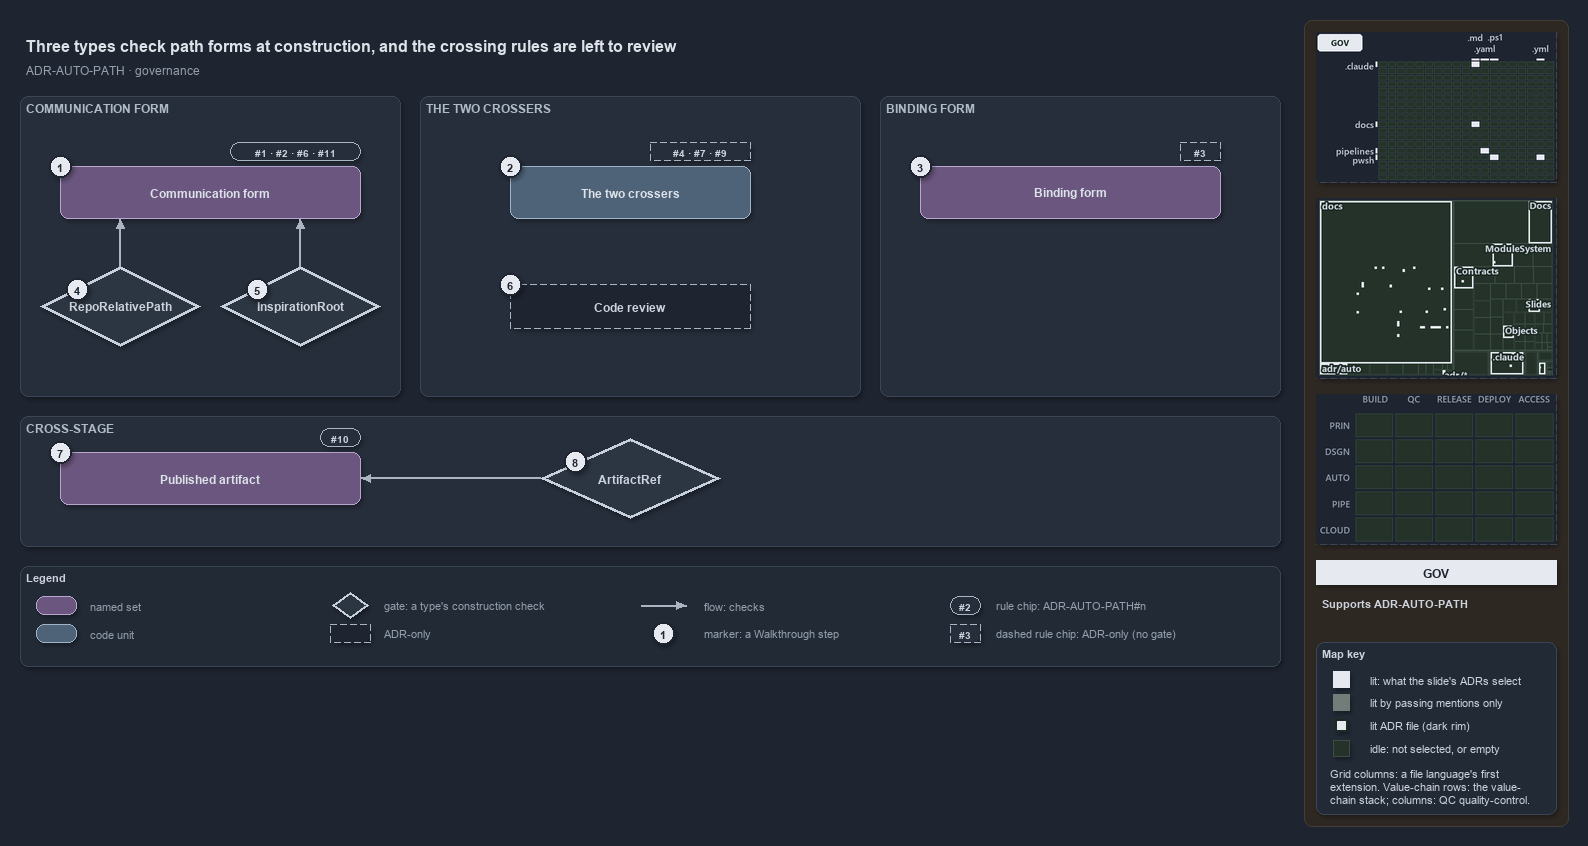

The diagram above was exported from draw.io. Its source (the exported page's mxGraphModel, read from the mxfile embedded in the PNG):
<mxGraphModel dx="1024" dy="768" grid="0" gridSize="10" guides="1" tooltips="1" connect="1" arrows="1" fold="1" page="1" pageScale="1" pageWidth="1572" pageHeight="700" background="#1E2430" math="0" shadow="1">
  <root>
    <mxCell id="0" />
    <mxCell id="1" parent="0" />
    <mxCell id="sidebar-bg" value="" style="rounded=1;arcSize=2;html=1;fillColor=#2E2823;strokeColor=#453C33;shadow=0;" vertex="1" parent="1">
      <mxGeometry x="1304" y="4" width="264" height="806" as="geometry" />
    </mxCell>
    <mxCell id="title" value="Three types check path forms at construction, and the crossing rules are left to review" style="text;html=1;align=left;verticalAlign=middle;fontSize=16;fontStyle=1;fontColor=#DDE2E9;" vertex="1" parent="1">
      <mxGeometry x="20" y="14" width="1260" height="30" as="geometry" />
    </mxCell>
    <mxCell id="subtitle" value="ADR-AUTO-PATH &amp;#183; governance" style="text;html=1;align=left;verticalAlign=middle;fontSize=12;fontColor=#949FAE;" vertex="1" parent="1">
      <mxGeometry x="20" y="44" width="1240" height="20" as="geometry" />
    </mxCell>
    <mxCell id="band-comm" value="COMMUNICATION FORM" style="rounded=1;html=1;arcSize=3;fillColor=#262E3B;strokeColor=#3A4555;verticalAlign=top;align=left;spacingLeft=8;fontStyle=1;fontSize=12;fontColor=#B0BAC7;" vertex="1" parent="1">
      <mxGeometry x="20" y="80" width="380" height="300" as="geometry" />
    </mxCell>
    <mxCell id="band-cross" value="THE TWO CROSSERS" style="rounded=1;html=1;arcSize=3;fillColor=#262E3B;strokeColor=#3A4555;verticalAlign=top;align=left;spacingLeft=8;fontStyle=1;fontSize=12;fontColor=#B0BAC7;" vertex="1" parent="1">
      <mxGeometry x="420" y="80" width="440" height="300" as="geometry" />
    </mxCell>
    <mxCell id="band-bind" value="BINDING FORM" style="rounded=1;html=1;arcSize=3;fillColor=#262E3B;strokeColor=#3A4555;verticalAlign=top;align=left;spacingLeft=8;fontStyle=1;fontSize=12;fontColor=#B0BAC7;" vertex="1" parent="1">
      <mxGeometry x="880" y="80" width="400" height="300" as="geometry" />
    </mxCell>
    <mxCell id="band-stage" value="CROSS-STAGE" style="rounded=1;html=1;arcSize=3;fillColor=#262E3B;strokeColor=#3A4555;verticalAlign=top;align=left;spacingLeft=8;fontStyle=1;fontSize=12;fontColor=#B0BAC7;" vertex="1" parent="1">
      <mxGeometry x="20" y="400" width="1260" height="130" as="geometry" />
    </mxCell>
    <mxCell id="s-comm" value="&lt;b&gt;Communication form&lt;/b&gt;" style="rounded=1;whiteSpace=wrap;html=1;arcSize=20;fillColor=#6A567E;strokeColor=#B9A6CC;fontColor=#DDE2E9;fontSize=12;" vertex="1" parent="1">
      <mxGeometry x="60" y="150" width="300" height="52" as="geometry" />
    </mxCell>
    <mxCell id="chip-comm" value="#1 &amp;#183; #2 &amp;#183; #6 &amp;#183; #11" style="rounded=1;arcSize=50;whiteSpace=wrap;html=1;fillColor=#262E3B;strokeColor=#AAB4C3;fontColor=#CDD3DC;fontStyle=1;fontSize=10.5;" vertex="1" parent="1">
      <mxGeometry x="230" y="126" width="130" height="18" as="geometry" />
    </mxCell>
    <mxCell id="s-cross" value="&lt;b&gt;The two crossers&lt;/b&gt;" style="rounded=1;whiteSpace=wrap;html=1;arcSize=20;fillColor=#4E6378;strokeColor=#9FB3C8;fontColor=#DDE2E9;fontSize=12;" vertex="1" parent="1">
      <mxGeometry x="510" y="150" width="240" height="52" as="geometry" />
    </mxCell>
    <mxCell id="chip-cross" value="#4 &amp;#183; #7 &amp;#183; #9" style="rounded=1;arcSize=50;whiteSpace=wrap;html=1;fillColor=#262E3B;strokeColor=#AAB4C3;dashed=1;fontColor=#CDD3DC;fontStyle=1;fontSize=10.5;" vertex="1" parent="1">
      <mxGeometry x="650" y="126" width="100" height="18" as="geometry" />
    </mxCell>
    <mxCell id="s-bind" value="&lt;b&gt;Binding form&lt;/b&gt;" style="rounded=1;whiteSpace=wrap;html=1;arcSize=20;fillColor=#6A567E;strokeColor=#B9A6CC;fontColor=#DDE2E9;fontSize=12;" vertex="1" parent="1">
      <mxGeometry x="920" y="150" width="300" height="52" as="geometry" />
    </mxCell>
    <mxCell id="chip-bind" value="#3" style="rounded=1;arcSize=50;whiteSpace=wrap;html=1;fillColor=#262E3B;strokeColor=#AAB4C3;dashed=1;fontColor=#CDD3DC;fontStyle=1;fontSize=10.5;" vertex="1" parent="1">
      <mxGeometry x="1180" y="126" width="40" height="18" as="geometry" />
    </mxCell>
    <mxCell id="gate-rrp" value="&lt;b&gt;RepoRelativePath&lt;/b&gt;" style="rhombus;whiteSpace=wrap;html=1;fillColor=#2C3542;strokeColor=#C7D0DB;strokeWidth=3;fontColor=#CDD3DC;fontSize=12;" vertex="1" parent="1">
      <mxGeometry x="40" y="250" width="160" height="80" as="geometry" />
    </mxCell>
    <mxCell id="gate-insp" value="&lt;b&gt;InspirationRoot&lt;/b&gt;" style="rhombus;whiteSpace=wrap;html=1;fillColor=#2C3542;strokeColor=#C7D0DB;strokeWidth=3;fontColor=#CDD3DC;fontSize=12;" vertex="1" parent="1">
      <mxGeometry x="220" y="250" width="160" height="80" as="geometry" />
    </mxCell>
    <mxCell id="adr-review" value="&lt;b&gt;Code review&lt;/b&gt;" style="rounded=1;whiteSpace=wrap;html=1;arcSize=20;fillColor=#1E2430;strokeColor=#AAB4C3;dashed=1;fontColor=#CDD3DC;fontSize=12;" vertex="1" parent="1">
      <mxGeometry x="510" y="268" width="240" height="44" as="geometry" />
    </mxCell>
    <mxCell id="s-artifact" value="&lt;b&gt;Published artifact&lt;/b&gt;" style="rounded=1;whiteSpace=wrap;html=1;arcSize=20;fillColor=#6A567E;strokeColor=#B9A6CC;fontColor=#DDE2E9;fontSize=12;" vertex="1" parent="1">
      <mxGeometry x="60" y="436" width="300" height="52" as="geometry" />
    </mxCell>
    <mxCell id="chip-artifact" value="#10" style="rounded=1;arcSize=50;whiteSpace=wrap;html=1;fillColor=#262E3B;strokeColor=#AAB4C3;fontColor=#CDD3DC;fontStyle=1;fontSize=10.5;" vertex="1" parent="1">
      <mxGeometry x="320" y="412" width="40" height="18" as="geometry" />
    </mxCell>
    <mxCell id="gate-ref" value="&lt;b&gt;ArtifactRef&lt;/b&gt;" style="rhombus;whiteSpace=wrap;html=1;fillColor=#2C3542;strokeColor=#C7D0DB;strokeWidth=3;fontColor=#CDD3DC;fontSize=12;" vertex="1" parent="1">
      <mxGeometry x="540" y="422" width="180" height="80" as="geometry" />
    </mxCell>
    <mxCell id="port-comm-b1" value="" style="text;html=1;strokeColor=none;fillColor=none;" vertex="1" parent="1">
      <mxGeometry x="120" y="202" width="1" height="1" as="geometry" />
    </mxCell>
    <mxCell id="port-comm-b2" value="" style="text;html=1;strokeColor=none;fillColor=none;" vertex="1" parent="1">
      <mxGeometry x="300" y="202" width="1" height="1" as="geometry" />
    </mxCell>
    <mxCell id="port-rrp-t" value="" style="text;html=1;strokeColor=none;fillColor=none;" vertex="1" parent="1">
      <mxGeometry x="120" y="250" width="1" height="1" as="geometry" />
    </mxCell>
    <mxCell id="port-insp-t" value="" style="text;html=1;strokeColor=none;fillColor=none;" vertex="1" parent="1">
      <mxGeometry x="300" y="250" width="1" height="1" as="geometry" />
    </mxCell>
    <mxCell id="port-artifact-r" value="" style="text;html=1;strokeColor=none;fillColor=none;" vertex="1" parent="1">
      <mxGeometry x="360" y="462" width="1" height="1" as="geometry" />
    </mxCell>
    <mxCell id="port-ref-l" value="" style="text;html=1;strokeColor=none;fillColor=none;" vertex="1" parent="1">
      <mxGeometry x="540" y="462" width="1" height="1" as="geometry" />
    </mxCell>
    <mxCell id="edge-rrp-comm" value="" style="edgeStyle=orthogonalEdgeStyle;rounded=1;html=1;endArrow=block;strokeColor=#AAB4C3;shadow=0;fontColor=#CDD3DC;" edge="1" parent="1" source="port-rrp-t" target="port-comm-b1">
      <mxGeometry relative="1" as="geometry" />
    </mxCell>
    <mxCell id="edge-insp-comm" value="" style="edgeStyle=orthogonalEdgeStyle;rounded=1;html=1;endArrow=block;strokeColor=#AAB4C3;shadow=0;fontColor=#CDD3DC;" edge="1" parent="1" source="port-insp-t" target="port-comm-b2">
      <mxGeometry relative="1" as="geometry" />
    </mxCell>
    <mxCell id="edge-ref-artifact" value="" style="edgeStyle=orthogonalEdgeStyle;rounded=1;html=1;endArrow=block;strokeColor=#AAB4C3;shadow=0;fontColor=#CDD3DC;" edge="1" parent="1" source="port-ref-l" target="port-artifact-r">
      <mxGeometry relative="1" as="geometry" />
    </mxCell>
    <mxCell id="mark-1" value="1" style="ellipse;html=1;fillColor=#E6EAF0;strokeColor=#1E2430;strokeWidth=2;fontColor=#1E2430;fontStyle=1;fontSize=11;" vertex="1" parent="1">
      <mxGeometry x="49" y="139" width="22" height="22" as="geometry" />
    </mxCell>
    <mxCell id="mark-2" value="2" style="ellipse;html=1;fillColor=#E6EAF0;strokeColor=#1E2430;strokeWidth=2;fontColor=#1E2430;fontStyle=1;fontSize=11;" vertex="1" parent="1">
      <mxGeometry x="499" y="139" width="22" height="22" as="geometry" />
    </mxCell>
    <mxCell id="mark-3" value="3" style="ellipse;html=1;fillColor=#E6EAF0;strokeColor=#1E2430;strokeWidth=2;fontColor=#1E2430;fontStyle=1;fontSize=11;" vertex="1" parent="1">
      <mxGeometry x="909" y="139" width="22" height="22" as="geometry" />
    </mxCell>
    <mxCell id="mark-4" value="4" style="ellipse;html=1;fillColor=#E6EAF0;strokeColor=#1E2430;strokeWidth=2;fontColor=#1E2430;fontStyle=1;fontSize=11;" vertex="1" parent="1">
      <mxGeometry x="66" y="262" width="22" height="22" as="geometry" />
    </mxCell>
    <mxCell id="mark-5" value="5" style="ellipse;html=1;fillColor=#E6EAF0;strokeColor=#1E2430;strokeWidth=2;fontColor=#1E2430;fontStyle=1;fontSize=11;" vertex="1" parent="1">
      <mxGeometry x="246" y="262" width="22" height="22" as="geometry" />
    </mxCell>
    <mxCell id="mark-6" value="6" style="ellipse;html=1;fillColor=#E6EAF0;strokeColor=#1E2430;strokeWidth=2;fontColor=#1E2430;fontStyle=1;fontSize=11;" vertex="1" parent="1">
      <mxGeometry x="499" y="257" width="22" height="22" as="geometry" />
    </mxCell>
    <mxCell id="mark-7" value="7" style="ellipse;html=1;fillColor=#E6EAF0;strokeColor=#1E2430;strokeWidth=2;fontColor=#1E2430;fontStyle=1;fontSize=11;" vertex="1" parent="1">
      <mxGeometry x="49" y="425" width="22" height="22" as="geometry" />
    </mxCell>
    <mxCell id="mark-8" value="8" style="ellipse;html=1;fillColor=#E6EAF0;strokeColor=#1E2430;strokeWidth=2;fontColor=#1E2430;fontStyle=1;fontSize=11;" vertex="1" parent="1">
      <mxGeometry x="564" y="434" width="22" height="22" as="geometry" />
    </mxCell>
    <mxCell id="legend" value="&lt;b&gt;Legend&lt;/b&gt;" style="rounded=1;whiteSpace=wrap;html=1;arcSize=6;fillColor=#222A36;strokeColor=#3A4555;align=left;verticalAlign=top;spacing=8;fontSize=11;fontColor=#CDD3DC;" vertex="1" parent="1">
      <mxGeometry x="20" y="550" width="1260" height="100" as="geometry" />
    </mxCell>
    <mxCell id="lg-set" value="" style="rounded=1;html=1;arcSize=20;fillColor=#6A567E;strokeColor=#B9A6CC;" vertex="1" parent="1">
      <mxGeometry x="36" y="580" width="40" height="18" as="geometry" />
    </mxCell>
    <mxCell id="lg-set-t" value="named set" style="text;html=1;align=left;verticalAlign=middle;fontSize=11;fontColor=#949FAE;" vertex="1" parent="1">
      <mxGeometry x="84" y="579" width="200" height="20" as="geometry" />
    </mxCell>
    <mxCell id="lg-code" value="" style="rounded=1;html=1;arcSize=20;fillColor=#4E6378;strokeColor=#9FB3C8;" vertex="1" parent="1">
      <mxGeometry x="36" y="608" width="40" height="18" as="geometry" />
    </mxCell>
    <mxCell id="lg-code-t" value="code unit" style="text;html=1;align=left;verticalAlign=middle;fontSize=11;fontColor=#949FAE;" vertex="1" parent="1">
      <mxGeometry x="84" y="607" width="200" height="20" as="geometry" />
    </mxCell>
    <mxCell id="lg-gate" value="" style="rhombus;html=1;fillColor=#2C3542;strokeColor=#C7D0DB;strokeWidth=2;fontColor=#CDD3DC;" vertex="1" parent="1">
      <mxGeometry x="332" y="576" width="36" height="26" as="geometry" />
    </mxCell>
    <mxCell id="lg-gate-t" value="gate: a type's construction check" style="text;html=1;align=left;verticalAlign=middle;fontSize=11;fontColor=#949FAE;" vertex="1" parent="1">
      <mxGeometry x="378" y="579" width="220" height="20" as="geometry" />
    </mxCell>
    <mxCell id="lg-adr" value="" style="rounded=1;html=1;arcSize=20;fillColor=#1E2430;strokeColor=#AAB4C3;dashed=1;" vertex="1" parent="1">
      <mxGeometry x="330" y="608" width="40" height="18" as="geometry" />
    </mxCell>
    <mxCell id="lg-adr-t" value="ADR-only" style="text;html=1;align=left;verticalAlign=middle;fontSize=11;fontColor=#949FAE;" vertex="1" parent="1">
      <mxGeometry x="378" y="607" width="200" height="20" as="geometry" />
    </mxCell>
    <mxCell id="lg-flow-a" value="" style="text;html=1;strokeColor=none;fillColor=none;" vertex="1" parent="1">
      <mxGeometry x="640" y="589" width="1" height="1" as="geometry" />
    </mxCell>
    <mxCell id="lg-flow-b" value="" style="text;html=1;strokeColor=none;fillColor=none;" vertex="1" parent="1">
      <mxGeometry x="686" y="589" width="1" height="1" as="geometry" />
    </mxCell>
    <mxCell id="lg-flow" value="" style="edgeStyle=orthogonalEdgeStyle;rounded=1;html=1;endArrow=block;strokeColor=#AAB4C3;shadow=0;fontColor=#CDD3DC;" edge="1" parent="1" source="lg-flow-a" target="lg-flow-b">
      <mxGeometry relative="1" as="geometry" />
    </mxCell>
    <mxCell id="lg-flow-t" value="flow: checks" style="text;html=1;align=left;verticalAlign=middle;fontSize=11;fontColor=#949FAE;" vertex="1" parent="1">
      <mxGeometry x="698" y="579" width="200" height="20" as="geometry" />
    </mxCell>
    <mxCell id="lg-mark" value="1" style="ellipse;html=1;fillColor=#E6EAF0;strokeColor=#1E2430;strokeWidth=2;fontColor=#1E2430;fontStyle=1;fontSize=11;" vertex="1" parent="1">
      <mxGeometry x="652" y="606" width="22" height="22" as="geometry" />
    </mxCell>
    <mxCell id="lg-mark-t" value="marker: a Walkthrough step" style="text;html=1;align=left;verticalAlign=middle;fontSize=11;fontColor=#949FAE;" vertex="1" parent="1">
      <mxGeometry x="698" y="607" width="200" height="20" as="geometry" />
    </mxCell>
    <mxCell id="lg-rule" value="#2" style="rounded=1;arcSize=50;whiteSpace=wrap;html=1;fillColor=#262E3B;strokeColor=#AAB4C3;fontColor=#CDD3DC;fontStyle=1;fontSize=10.5;" vertex="1" parent="1">
      <mxGeometry x="950" y="580" width="30" height="18" as="geometry" />
    </mxCell>
    <mxCell id="lg-rule-t" value="rule chip: ADR-AUTO-PATH#n" style="text;html=1;align=left;verticalAlign=middle;fontSize=11;fontColor=#949FAE;" vertex="1" parent="1">
      <mxGeometry x="990" y="579" width="240" height="20" as="geometry" />
    </mxCell>
    <mxCell id="lg-rule-d" value="#3" style="rounded=1;arcSize=50;whiteSpace=wrap;html=1;fillColor=#262E3B;strokeColor=#AAB4C3;dashed=1;fontColor=#CDD3DC;fontStyle=1;fontSize=10.5;" vertex="1" parent="1">
      <mxGeometry x="950" y="608" width="30" height="18" as="geometry" />
    </mxCell>
    <mxCell id="lg-rule-d-t" value="dashed rule chip: ADR-only (no gate)" style="text;html=1;align=left;verticalAlign=middle;fontSize=11;fontColor=#949FAE;" vertex="1" parent="1">
      <mxGeometry x="990" y="607" width="240" height="20" as="geometry" />
    </mxCell>
    <mxCell id="minimap-grid" value="" style="shape=image;imageAspect=0;rounded=1;arcSize=4;whiteSpace=wrap;html=1;fillColor=#262E3B;strokeColor=#3A4555;dashed=1;fontColor=#949FAE;fontSize=11;image=data:image/png,(base64 omitted: 10912 chars);" vertex="1" parent="1">
      <mxGeometry x="1316" y="16" width="240" height="150" as="geometry" />
    </mxCell>
    <mxCell id="minimap-tree" value="" style="shape=image;imageAspect=0;rounded=1;arcSize=4;whiteSpace=wrap;html=1;fillColor=#262E3B;strokeColor=#3A4555;dashed=1;fontColor=#949FAE;fontSize=11;image=data:image/png,(base64 omitted: 23976 chars);" vertex="1" parent="1">
      <mxGeometry x="1316" y="182" width="240" height="180" as="geometry" />
    </mxCell>
    <mxCell id="minimap-chain" value="" style="shape=image;imageAspect=0;rounded=1;arcSize=4;whiteSpace=wrap;html=1;fillColor=#262E3B;strokeColor=#3A4555;dashed=1;fontColor=#949FAE;fontSize=11;image=data:image/png,(base64 omitted: 11912 chars);" vertex="1" parent="1">
      <mxGeometry x="1316" y="378" width="240" height="150" as="geometry" />
    </mxCell>
    <mxCell id="lens-badge" value="GOV" style="rounded=0;whiteSpace=wrap;html=1;align=center;verticalAlign=middle;fontSize=12;fontStyle=1;fontColor=#1E2430;fillColor=#E6EAF0;strokeColor=none;" vertex="1" parent="1">
      <mxGeometry x="1316" y="544" width="240" height="24" as="geometry" />
    </mxCell>
    <mxCell id="supports" value="&lt;b&gt;Supports&lt;/b&gt; ADR-AUTO-PATH" style="text;html=1;whiteSpace=wrap;align=left;verticalAlign=top;fontSize=11;fontColor=#CDD3DC;" vertex="1" parent="1">
      <mxGeometry x="1316" y="576" width="240" height="38" as="geometry" />
    </mxCell>
    <mxCell id="mapkey" value="&lt;b&gt;Map key&lt;/b&gt;" style="rounded=1;arcSize=6;whiteSpace=wrap;html=1;align=left;verticalAlign=top;fontSize=11;fontColor=#CDD3DC;fillColor=#222A36;strokeColor=#3A4555;spacingLeft=8;spacingTop=2;" vertex="1" parent="1">
      <mxGeometry x="1316" y="626" width="240" height="172" as="geometry" />
    </mxCell>
    <mxCell id="mapkey-lit" value="" style="rounded=0;html=1;fillColor=#E6EAF0;strokeColor=#E6EAF0;" vertex="1" parent="1">
      <mxGeometry x="1333.0" y="655.0" width="16" height="16" as="geometry" />
    </mxCell>
    <mxCell id="mapkey-lit-text" value="lit: what the slide's ADRs select" style="text;html=1;align=left;verticalAlign=middle;fontSize=11;fontColor=#CDD3DC;" vertex="1" parent="1">
      <mxGeometry x="1364" y="653" width="184" height="20" as="geometry" />
    </mxCell>
    <mxCell id="mapkey-touched" value="" style="rounded=0;html=1;fillColor=#727C79;strokeColor=#727C79;" vertex="1" parent="1">
      <mxGeometry x="1333.0" y="678.0" width="16" height="16" as="geometry" />
    </mxCell>
    <mxCell id="mapkey-touched-text" value="lit by passing mentions only" style="text;html=1;align=left;verticalAlign=middle;fontSize=11;fontColor=#CDD3DC;" vertex="1" parent="1">
      <mxGeometry x="1364" y="676" width="184" height="20" as="geometry" />
    </mxCell>
    <mxCell id="mapkey-adr" value="" style="rounded=0;html=1;fillColor=#E6EAF0;strokeColor=#1C2A24;strokeWidth=2;" vertex="1" parent="1">
      <mxGeometry x="1335.0" y="703.0" width="12" height="12" as="geometry" />
    </mxCell>
    <mxCell id="mapkey-adr-text" value="lit ADR file (dark rim)" style="text;html=1;align=left;verticalAlign=middle;fontSize=11;fontColor=#CDD3DC;" vertex="1" parent="1">
      <mxGeometry x="1364" y="699" width="184" height="20" as="geometry" />
    </mxCell>
    <mxCell id="mapkey-idle" value="" style="rounded=0;html=1;fillColor=#243229;strokeColor=#3B4D43;" vertex="1" parent="1">
      <mxGeometry x="1333.0" y="724.0" width="16" height="16" as="geometry" />
    </mxCell>
    <mxCell id="mapkey-idle-text" value="idle: not selected, or empty" style="text;html=1;align=left;verticalAlign=middle;fontSize=11;fontColor=#CDD3DC;" vertex="1" parent="1">
      <mxGeometry x="1364" y="722" width="184" height="20" as="geometry" />
    </mxCell>
    <mxCell id="mapkey-codes" value="Grid columns: a file language's first&lt;br&gt;extension. Value-chain rows: the value-&lt;br&gt;chain stack; columns: QC quality-control." style="text;html=1;align=left;verticalAlign=top;whiteSpace=wrap;fontSize=11;fontColor=#CDD3DC;" vertex="1" parent="1">
      <mxGeometry x="1324" y="746" width="224" height="46" as="geometry" />
    </mxCell>
  </root>
</mxGraphModel>